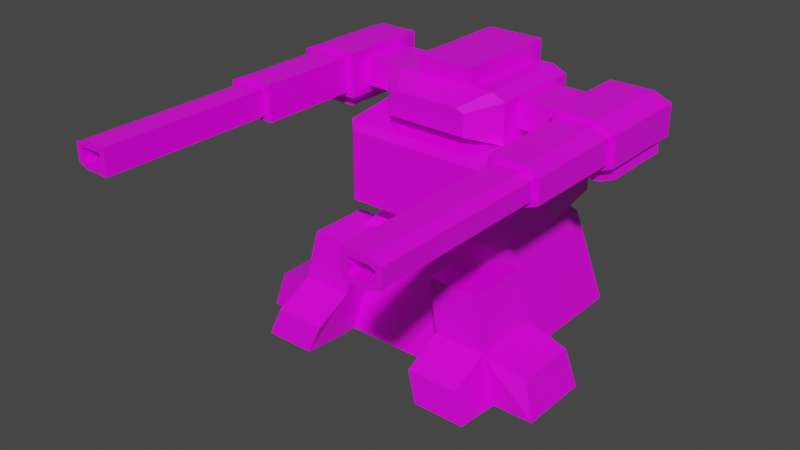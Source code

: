 # Source: TurretBlaster.blend  (saved by Blender 2.92.15; exported with 4.5.12 LTS)
import bpy
from mathutils import Matrix  # noqa: F401  (used for matrix-valued properties, if any)

bpy.ops.wm.read_factory_settings(use_empty=True)
scene = bpy.context.scene
scene.name = 'Scene'

# ---- collections
col_collection = bpy.data.collections.new('Collection'); scene.collection.children.link(col_collection)

# ---- images (referenced by path relative to the original .blend; pixels are not part of the script)
import os
ASSET_DIR = os.environ.get("B2B_ASSET_DIR", "")  # directory of the original .blend (textures are referenced by path, not embedded)
HERE = os.path.dirname(os.path.abspath(__file__))  # packed textures are extracted next to this script under _unpacked/

def load_image(name, relpath, width, height, colorspace="sRGB"):
    """Load a texture the original file referenced (path relative to the .blend, or extracted next to this script)."""
    p = next((c for c in (os.path.join(HERE, relpath), os.path.join(ASSET_DIR, relpath)) if relpath and os.path.exists(c)), "")
    if p:
        img = bpy.data.images.load(p, check_existing=True)
        img.name = name
    else:  # same state as the original file: an image datablock whose file is absent (Cycles renders it pink)
        img = bpy.data.images.new(name, width, height)
        img.source = "FILE"
        img.filepath = "//" + (relpath or name)
    img.colorspace_settings.name = colorspace
    return img
img_basiccolorpallete_png = load_image('BasicColorPallete.png', 'BasicColorPallete.png', 1024, 1024, 'sRGB')

# ---- materials (node trees are filled in below, after node groups)
mat_material = bpy.data.materials.new('Material')
mat_material.alpha_threshold = 0.0
mat_material.use_transparent_shadow = False
mat_material.line_color = (0.0, 0.0, 0.0, 1.0)

# ---- material node trees
mat_material.use_nodes = True; mat_material.node_tree.nodes.clear()
_N = mat_material.node_tree.nodes; _L = mat_material.node_tree.links
n0 = _N.new('ShaderNodeOutputMaterial'); n0.name = 'Material Output'; n0.location = (300, 300)
n1 = _N.new('ShaderNodeBsdfPrincipled'); n1.name = 'Principled BSDF'; n1.location = (10, 300)
n1.distribution = 'GGX'
n1.subsurface_method = 'BURLEY'
n1.inputs[2].default_value = 0.4
n1.inputs[3].default_value = 1.45
n1.inputs[27].default_value = (0.0, 0.0, 0.0, 1.0)
n1.inputs[28].default_value = 1.0
n2 = _N.new('ShaderNodeTexImage'); n2.name = 'Image Texture'; n2.location = (-652, 223)
n2.image = img_basiccolorpallete_png
n2.interpolation = 'Closest'
_L.new(n1.outputs[0], n0.inputs[0])
_L.new(n2.outputs[0], n1.inputs[0])
n0.is_active_output = True

# ---- world
world_world = bpy.data.worlds.new('World'); scene.world = world_world
world_world.use_nodes = True; world_world.node_tree.nodes.clear()
_N = world_world.node_tree.nodes; _L = world_world.node_tree.links
n0 = _N.new('ShaderNodeOutputWorld'); n0.name = 'World Output'; n0.location = (300, 300)
n1 = _N.new('ShaderNodeBackground'); n1.name = 'Background'; n1.location = (10, 300)
n1.inputs[0].default_value = (0.05088, 0.05088, 0.05088, 1.0)
_L.new(n1.outputs[0], n0.inputs[0])
n0.is_active_output = True
world_world.color = (0.05088, 0.05088, 0.05088)
world_world.use_sun_shadow = False
world_world.sun_shadow_jitter_overblur = 0.0

# ---- meshes
me_cube = bpy.data.meshes.new('Cube')
me_cube.from_pydata([(0.7663, 0.7663, 1.0), (1.0, 1.0, 0.0), (0.7663, -0.7663, 1.0), (1.0, -1.0, 0.0), (0.5582, -0.5582, 1.214), (0.5582, 0.5582, 1.214), (0.2324, -0.2324, 1.284), (0.2324, 0.2324, 1.284), (0.8864, -0.7712, 1.263), (0.8864, 0.7371, 1.263), (0.8864, -0.7712, 2.026), (0.8864, 0.7371, 2.026), (0.7552, -0.8903, 1.307), (0.7552, -0.8903, 1.982), (0.7439, 0.8589, 1.311), (0.7439, 0.8589, 1.979), (0.9892, 0.0, 1.229), (0.9892, 0.0, 2.06), (0.5518, -0.4557, 2.043), (0.5518, 0.4799, 2.043), (0.5518, -0.4557, 2.496), (0.5518, 0.4799, 2.496), (0.0, 1.0, 0.0), (0.0, -0.7663, 1.0), (0.0, -1.0, 0.0), (0.0, 0.7663, 1.0), (0.0, -0.5582, 1.214), (0.0, 0.5582, 1.214), (0.0, -0.2324, 1.284), (0.0, 0.2324, 1.284), (0.0, -0.7712, 1.263), (0.0, 0.7371, 1.263), (0.0, -0.7712, 2.026), (0.0, 0.7371, 2.026), (0.0, -0.8903, 1.307), (0.0, -0.8903, 1.982), (0.0, 0.8589, 1.311), (0.0, 0.8589, 1.979), (0.0, 0.0, 2.06), (0.0, 0.0, 1.229), (0.0, -0.4557, 2.043), (0.0, 0.4799, 2.043), (0.0, -0.4557, 2.496), (0.0, 0.4799, 2.496), (0.5518, -0.2528, 2.141), (0.5518, 0.2769, 2.141), (0.5518, -0.2528, 2.398), (0.5518, 0.2769, 2.398), (1.208, 0.2769, 2.141), (1.208, -0.2528, 2.141), (1.208, 0.2769, 2.398), (1.208, -0.2528, 2.398), (1.208, 0.4621, 2.052), (1.208, -0.4379, 2.052), (1.208, 0.4621, 2.487), (1.208, -0.4379, 2.487), (1.665, 0.4621, 2.052), (1.665, -0.4379, 2.052), (1.665, 0.4621, 2.487), (1.665, -0.4379, 2.487), (1.866, 0.4621, 2.124), (1.866, -0.4379, 2.124), (1.866, 0.4621, 2.415), (1.866, -0.4379, 2.415), (1.286, -0.4379, 2.098), (1.286, -0.4379, 2.442), (1.647, -0.4379, 2.098), (1.647, -0.4379, 2.442), (1.806, -0.4379, 2.154), (1.806, -0.4379, 2.385), (1.286, -1.427, 2.098), (1.286, -1.427, 2.442), (1.647, -1.427, 2.098), (1.647, -1.427, 2.442), (1.806, -1.427, 2.154), (1.806, -1.427, 2.385), (1.365, -1.427, 2.144), (1.365, -1.427, 2.395), (1.629, -1.427, 2.144), (1.629, -1.427, 2.395), (1.745, -1.427, 2.185), (1.745, -1.427, 2.354), (1.424, -3.114, 2.203), (1.424, -3.114, 2.336), (1.629, -3.114, 2.144), (1.629, -3.114, 2.395), (1.686, -3.114, 2.227), (1.686, -3.114, 2.312), (1.365, -3.114, 2.144), (1.365, -3.114, 2.395), (1.619, -3.114, 2.336), (1.619, -3.114, 2.203), (1.745, -3.114, 2.185), (1.745, -3.114, 2.354), (1.619, -2.837, 2.203), (1.619, -2.837, 2.336), (1.424, -2.837, 2.203), (1.424, -2.837, 2.336), (1.686, -2.837, 2.227), (1.686, -2.837, 2.312), (0.7041, 0.4799, 2.043), (0.7041, -0.4557, 2.043), (0.7041, 0.4799, 2.434), (0.7041, -0.4557, 2.434), (0.3559, -0.718, 2.142), (0.3559, -0.718, 2.388), (0.0, -0.718, 2.142), (0.0, -0.718, 2.388), (0.4386, -0.718, 2.142), (0.4386, -0.718, 2.354), (0.3151, 0.4799, 1.708), (0.3151, -0.4557, 2.485), (0.3151, 0.4799, 2.485), (0.0, 0.4799, 1.708), (0.0, -0.4557, 2.485), (0.0, 0.4799, 2.485), (0.0, 0.5944, 1.708), (0.3151, 0.5944, 1.708), (0.3151, 0.5944, 2.658), (0.3151, -0.4557, 2.658), (0.0, 0.5944, 2.658), (0.0, -0.4557, 2.658), (1.284, 0.3702, 2.057), (1.284, -0.346, 2.057), (1.648, 0.3702, 2.057), (1.648, -0.346, 2.057), (1.808, 0.3702, 2.114), (1.808, -0.346, 2.114), (1.31, 0.3702, 1.936), (1.31, -0.346, 1.936), (1.674, 0.3702, 1.936), (1.674, -0.346, 1.936), (1.834, 0.3702, 1.994), (1.834, -0.346, 1.994), (0.4626, -0.5413, 1.0), (0.6964, -0.4599, 0.0), (0.4626, -1.157, 1.0), (0.6964, -1.156, 0.0), (1.02, -0.5413, 1.0), (1.254, -0.4599, 0.0), (1.02, -1.157, 1.0), (1.254, -1.156, 0.0), (0.5795, -0.5006, 0.5), (0.5795, -1.198, 0.5), (1.137, -0.5006, 0.5), (1.137, -1.198, 0.5), (0.5795, -1.567, 0.3152), (0.6964, -1.608, 0.03674), (1.137, -1.567, 0.3152), (1.254, -1.608, 0.03674), (1.576, -0.5006, 0.3605), (1.693, -0.4599, 0.0), (1.576, -1.116, 0.3605), (1.693, -1.156, 0.0)], [], [(22, 1, 3, 24), (1, 0, 2, 3), (22, 25, 0, 1), (2, 0, 5, 4), (23, 2, 4, 26), (4, 5, 7, 6), (26, 4, 6, 28), (11, 9, 14, 15), (16, 9, 11, 17), (8, 10, 13, 12), (34, 12, 13, 35), (30, 8, 12, 34), (33, 11, 15, 37), (8, 16, 17, 10), (101, 103, 109, 108), (19, 21, 102, 100), (21, 43, 42, 20), (19, 41, 43, 21), (19, 18, 40, 41), (14, 36, 37, 15), (11, 33, 38, 17), (17, 38, 32, 10), (10, 32, 35, 13), (9, 31, 36, 14), (9, 16, 39, 31), (16, 8, 30, 39), (7, 29, 28, 6), (5, 27, 29, 7), (0, 25, 27, 5), (3, 2, 23, 24), (44, 46, 47, 45), (49, 48, 50, 51), (46, 44, 49, 51), (44, 45, 48, 49), (45, 47, 50, 48), (47, 46, 51, 50), (53, 55, 54, 52), (56, 58, 62, 60), (52, 54, 58, 56), (54, 55, 59, 58), (55, 53, 57, 59), (53, 52, 56, 57), (61, 60, 62, 63), (58, 59, 63, 62), (59, 57, 61, 63), (57, 56, 60, 61), (65, 67, 66, 64), (67, 69, 68, 66), (71, 70, 72, 73), (73, 72, 74, 75), (65, 64, 70, 71), (69, 67, 73, 75), (64, 66, 72, 70), (66, 68, 74, 72), (68, 69, 75, 74), (67, 65, 71, 73), (77, 79, 78, 76), (79, 81, 80, 78), (82, 91, 94, 96), (87, 90, 95, 99), (79, 77, 89, 85), (77, 76, 88, 89), (81, 79, 85, 93), (76, 78, 84, 88), (78, 80, 92, 84), (80, 81, 93, 92), (82, 83, 89, 88), (83, 90, 85, 89), (91, 82, 88, 84), (87, 86, 92, 93), (90, 87, 93, 85), (86, 91, 84, 92), (97, 96, 94, 95), (95, 94, 98, 99), (83, 82, 96, 97), (91, 86, 98, 94), (86, 87, 99, 98), (90, 83, 97, 95), (101, 100, 102, 103), (20, 42, 107, 105), (21, 20, 103, 102), (18, 19, 100, 101), (106, 104, 105, 107), (105, 104, 108, 109), (103, 20, 105, 109), (40, 18, 104, 106), (18, 101, 108, 104), (112, 111, 114, 115), (110, 112, 115, 113), (118, 120, 121, 119), (117, 116, 120, 118), (112, 110, 117, 118), (111, 112, 118, 119), (114, 111, 119, 121), (110, 113, 116, 117), (123, 125, 124, 122), (125, 127, 126, 124), (129, 128, 130, 131), (131, 130, 132, 133), (127, 125, 131, 133), (126, 127, 133, 132), (122, 124, 130, 128), (123, 122, 128, 129), (124, 126, 132, 130), (125, 123, 129, 131), (142, 143, 136, 134), (144, 138, 140, 145), (134, 136, 140, 138), (142, 134, 138, 144), (137, 135, 139, 141), (137, 141, 149, 147), (136, 143, 145, 140), (135, 142, 144, 139), (139, 144, 150, 151), (135, 137, 143, 142), (146, 147, 149, 148), (141, 145, 148, 149), (145, 143, 146, 148), (143, 137, 147, 146), (151, 150, 152, 153), (141, 139, 151, 153), (144, 145, 152, 150), (145, 141, 153, 152)])
_uv = me_cube.uv_layers.new(name='UVMap')
_uv.uv.foreach_set('vector', [0.07031, 0.9414, 0.07031, 0.9414, 0.07031, 0.9414, 0.07031, 0.9414, 0.07031, 0.9414, 0.07031, 0.9414, 0.07031, 0.9414, 0.07031, 0.9414, 0.07031, 0.9414, 0.07031, 0.9414, 0.07031, 0.9414, 0.07031, 0.9414, 0.07031, 0.9414, 0.07031, 0.9414, 0.07031, 0.9414, 0.07031, 0.9414, 0.07031, 0.9414, 0.07031, 0.9414, 0.07031, 0.9414, 0.07031, 0.9414, 0.07031, 0.9414, 0.07031, 0.9414, 0.07031, 0.9414, 0.07031, 0.9414, 0.07031, 0.9414, 0.07031, 0.9414, 0.07031, 0.9414, 0.07031, 0.9414, 0.07031, 0.9414, 0.07031, 0.9414, 0.07031, 0.9414, 0.07031, 0.9414, 0.07031, 0.9414, 0.07031, 0.9414, 0.07031, 0.9414, 0.07031, 0.9414, 0.07031, 0.9414, 0.07031, 0.9414, 0.07031, 0.9414, 0.07031, 0.9414, 0.07031, 0.9414, 0.07031, 0.9414, 0.07031, 0.9414, 0.07031, 0.9414, 0.07031, 0.9414, 0.07031, 0.9414, 0.07031, 0.9414, 0.07031, 0.9414, 0.07031, 0.9414, 0.07031, 0.9414, 0.07031, 0.9414, 0.07031, 0.9414, 0.07031, 0.9414, 0.07031, 0.9414, 0.07031, 0.9414, 0.07031, 0.9414, 0.07031, 0.9414, 0.07031, 0.9414, 0.07031, 0.9414, 0.07031, 0.9414, 0.07031, 0.9414, 0.07031, 0.9414, 0.07031, 0.9414, 0.07031, 0.9414, 0.07031, 0.9414, 0.07031, 0.9414, 0.07031, 0.9414, 0.07031, 0.9414, 0.07031, 0.9414, 0.07031, 0.9414, 0.07031, 0.9414, 0.07031, 0.9414, 0.07031, 0.9414, 0.07031, 0.9414, 0.07031, 0.9414, 0.07031, 0.9414, 0.07031, 0.9414, 0.07031, 0.9414, 0.07031, 0.9414, 0.07031, 0.9414, 0.07031, 0.9414, 0.07031, 0.9414, 0.07031, 0.9414, 0.07031, 0.9414, 0.07031, 0.9414, 0.07031, 0.9414, 0.07031, 0.9414, 0.07031, 0.9414, 0.07031, 0.9414, 0.07031, 0.9414, 0.07031, 0.9414, 0.07031, 0.9414, 0.07031, 0.9414, 0.07031, 0.9414, 0.07031, 0.9414, 0.07031, 0.9414, 0.07031, 0.9414, 0.07031, 0.9414, 0.07031, 0.9414, 0.07031, 0.9414, 0.07031, 0.9414, 0.07031, 0.9414, 0.07031, 0.9414, 0.07031, 0.9414, 0.07031, 0.9414, 0.07031, 0.9414, 0.07031, 0.9414, 0.07031, 0.9414, 0.07031, 0.9414, 0.07031, 0.9414, 0.07031, 0.9414, 0.07031, 0.9414, 0.07031, 0.9414, 0.07031, 0.9414, 0.07031, 0.9414, 0.07031, 0.9414, 0.07031, 0.9414, 0.07031, 0.9414, 0.07031, 0.9414, 0.07031, 0.9414, 0.07031, 0.9414, 0.07031, 0.9414, 0.07031, 0.9414, 0.07031, 0.9414, 0.07031, 0.9414, 0.07031, 0.9414, 0.07031, 0.9414, 0.07031, 0.9414, 0.07031, 0.9414, 0.07031, 0.9414, 0.07031, 0.9414, 0.07031, 0.9414, 0.07031, 0.9414, 0.07031, 0.9414, 0.07031, 0.9414, 0.07031, 0.9414, 0.07031, 0.9414, 0.07031, 0.9414, 0.07031, 0.9414, 0.07031, 0.9414, 0.07031, 0.9414, 0.07031, 0.9414, 0.07031, 0.9414, 0.07031, 0.9414, 0.07031, 0.9414, 0.07031, 0.9414, 0.07031, 0.9414, 0.07031, 0.9414, 0.07031, 0.9414, 0.07031, 0.9414, 0.07031, 0.9414, 0.07031, 0.9414, 0.07031, 0.9414, 0.07031, 0.9414, 0.07031, 0.9414, 0.07031, 0.9414, 0.07031, 0.9414, 0.07031, 0.9414, 0.07031, 0.9414, 0.07031, 0.9414, 0.07031, 0.9414, 0.07031, 0.9414, 0.07031, 0.9414, 0.07031, 0.9414, 0.07031, 0.9414, 0.07031, 0.9414, 0.07031, 0.9414, 0.07031, 0.9414, 0.07031, 0.9414, 0.07031, 0.9414, 0.07031, 0.9414, 0.07031, 0.9414, 0.07031, 0.9414, 0.07031, 0.9414, 0.07031, 0.9414, 0.07031, 0.9414, 0.07031, 0.9414, 0.07031, 0.9414, 0.07031, 0.9414, 0.07031, 0.9414, 0.07031, 0.9414, 0.07031, 0.9414, 0.07031, 0.9414, 0.07031, 0.9414, 0.07031, 0.9414, 0.07031, 0.9414, 0.07031, 0.9414, 0.07031, 0.9414, 0.07031, 0.9414, 0.07031, 0.9414, 0.07031, 0.9414, 0.07031, 0.9414, 0.07031, 0.9414, 0.07031, 0.9414, 0.07031, 0.9414, 0.07031, 0.9414, 0.07031, 0.9414, 0.07031, 0.9414, 0.07031, 0.9414, 0.07031, 0.9414, 0.07031, 0.9414, 0.07031, 0.9414, 0.07031, 0.9414, 0.07031, 0.9414, 0.07031, 0.9414, 0.07031, 0.9414, 0.07031, 0.9414, 0.07031, 0.9414, 0.07031, 0.9414, 0.07031, 0.9414, 0.07031, 0.9414, 0.07031, 0.9414, 0.07031, 0.9414, 0.07031, 0.9414, 0.07031, 0.9414, 0.07031, 0.9414, 0.07031, 0.9414, 0.07031, 0.9414, 0.07031, 0.9414, 0.07031, 0.9414, 0.07031, 0.9414, 0.07031, 0.9414, 0.07031, 0.9414, 0.07031, 0.9414, 0.07031, 0.9414, 0.07031, 0.9414, 0.07031, 0.9414, 0.07031, 0.9414, 0.07031, 0.9414, 0.07031, 0.9414, 0.07031, 0.9414, 0.07031, 0.9414, 0.07031, 0.9414, 0.07031, 0.9414, 0.07031, 0.9414, 0.07031, 0.9414, 0.07031, 0.9414, 0.07031, 0.9414, 0.07031, 0.9414, 0.07031, 0.9414, 0.07031, 0.9414, 0.07031, 0.9414, 0.07031, 0.9414, 0.07031, 0.9414, 0.07031, 0.9414, 0.07031, 0.9414, 0.07031, 0.9414, 0.07031, 0.9414, 0.07031, 0.9414, 0.07031, 0.9414, 0.07031, 0.9414, 0.07031, 0.9414, 0.07031, 0.9414, 0.07031, 0.9414, 0.07031, 0.9414, 0.07031, 0.9414, 0.07031, 0.9414, 0.07031, 0.9414, 0.07031, 0.9414, 0.07031, 0.9414, 0.07031, 0.9414, 0.07031, 0.9414, 0.07031, 0.9414, 0.07031, 0.9414, 0.07031, 0.9414, 0.07031, 0.9414, 0.07031, 0.9414, 0.07031, 0.9414, 0.07031, 0.9414, 0.07031, 0.9414, 0.07031, 0.9414, 0.07031, 0.9414, 0.07031, 0.9414, 0.07031, 0.9414, 0.07031, 0.9414, 0.07031, 0.9414, 0.07031, 0.9414, 0.07031, 0.9414, 0.07031, 0.9414, 0.07031, 0.9414, 0.07031, 0.9414, 0.07031, 0.9414, 0.07031, 0.9414, 0.07031, 0.9414, 0.07031, 0.9414, 0.07031, 0.9414, 0.07031, 0.9414, 0.07031, 0.9414, 0.9297, 0.9297, 0.9297, 0.9297, 0.9297, 0.9297, 0.9297, 0.9297, 0.9297, 0.9297, 0.9297, 0.9297, 0.9297, 0.9297, 0.9297, 0.9297, 0.07031, 0.9414, 0.07031, 0.9414, 0.07031, 0.9414, 0.07031, 0.9414, 0.07031, 0.9414, 0.07031, 0.9414, 0.07031, 0.9414, 0.07031, 0.9414, 0.07031, 0.9414, 0.07031, 0.9414, 0.07031, 0.9414, 0.07031, 0.9414, 0.07031, 0.9414, 0.07031, 0.9414, 0.07031, 0.9414, 0.07031, 0.9414, 0.07031, 0.9414, 0.07031, 0.9414, 0.07031, 0.9414, 0.07031, 0.9414, 0.07031, 0.9414, 0.07031, 0.9414, 0.07031, 0.9414, 0.07031, 0.9414, 0.07031, 0.9414, 0.07031, 0.9414, 0.07031, 0.9414, 0.07031, 0.9414, 0.07031, 0.9414, 0.07031, 0.9414, 0.07031, 0.9414, 0.07031, 0.9414, 0.07031, 0.9414, 0.07031, 0.9414, 0.07031, 0.9414, 0.07031, 0.9414, 0.07031, 0.9414, 0.07031, 0.9414, 0.07031, 0.9414, 0.07031, 0.9414, 0.07031, 0.9414, 0.07031, 0.9414, 0.07031, 0.9414, 0.07031, 0.9414, 0.07031, 0.9414, 0.07031, 0.9414, 0.07031, 0.9414, 0.07031, 0.9414, 0.07031, 0.9414, 0.07031, 0.9414, 0.07031, 0.9414, 0.07031, 0.9414, 0.07031, 0.9414, 0.07031, 0.9414, 0.07031, 0.9414, 0.07031, 0.9414, 0.07031, 0.9414, 0.07031, 0.9414, 0.07031, 0.9414, 0.07031, 0.9414, 0.07031, 0.9414, 0.07031, 0.9414, 0.07031, 0.9414, 0.07031, 0.9414, 0.07031, 0.9414, 0.07031, 0.9414, 0.07031, 0.9414, 0.07031, 0.9414, 0.07031, 0.9414, 0.07031, 0.9414, 0.07031, 0.9414, 0.07031, 0.9414, 0.07031, 0.9414, 0.07031, 0.9414, 0.07031, 0.9414, 0.07031, 0.9414, 0.07031, 0.9414, 0.07031, 0.9414, 0.07031, 0.9414, 0.07031, 0.9414, 0.07031, 0.9414, 0.07031, 0.9414, 0.07031, 0.9414, 0.07031, 0.9414, 0.07031, 0.9414, 0.07031, 0.9414, 0.07031, 0.9414, 0.07031, 0.9414, 0.07031, 0.9414, 0.07031, 0.9414, 0.07031, 0.9414, 0.07031, 0.9414, 0.07031, 0.9414, 0.07031, 0.9414, 0.07031, 0.9414, 0.07031, 0.9414, 0.07031, 0.9414, 0.07031, 0.9414, 0.07031, 0.9414, 0.07031, 0.9414, 0.07031, 0.9414, 0.07031, 0.9414, 0.07031, 0.9414, 0.07031, 0.9414, 0.07031, 0.9414, 0.07031, 0.9414, 0.07031, 0.9414, 0.07031, 0.9414, 0.07031, 0.9414, 0.07031, 0.9414, 0.07031, 0.9414, 0.07031, 0.9414, 0.07031, 0.9414, 0.07031, 0.9414, 0.07031, 0.9414, 0.07031, 0.9414, 0.07031, 0.9414, 0.07031, 0.9414, 0.07031, 0.9414, 0.07031, 0.9414, 0.07031, 0.9414, 0.07031, 0.9414, 0.07031, 0.9414, 0.07031, 0.9414, 0.07031, 0.9414, 0.07031, 0.9414, 0.07031, 0.9414, 0.07031, 0.9414, 0.07031, 0.9414, 0.07031, 0.9414, 0.07031, 0.9414, 0.07031, 0.9414, 0.07031, 0.9414, 0.07031, 0.9414, 0.07031, 0.9414, 0.07031, 0.9414, 0.07031, 0.9414, 0.07031, 0.9414, 0.07031, 0.9414, 0.07031, 0.9414, 0.07031, 0.9414, 0.07031, 0.9414, 0.07031, 0.9414, 0.07031, 0.9414, 0.07031, 0.9414, 0.07031, 0.9414, 0.07031, 0.9414, 0.07031, 0.9414, 0.07031, 0.9414, 0.07031, 0.9414, 0.07031, 0.9414, 0.07031, 0.9414, 0.07031, 0.9414, 0.07031, 0.9414, 0.07031, 0.9414, 0.07031, 0.9414, 0.07031, 0.9414, 0.07031, 0.9414, 0.07031, 0.9414, 0.07031, 0.9414, 0.07031, 0.9414, 0.07031, 0.9414, 0.07031, 0.9414, 0.07031, 0.9414, 0.07031, 0.9414, 0.07031, 0.9414, 0.07031, 0.9414, 0.07031, 0.9414, 0.07031, 0.9414, 0.07031, 0.9414, 0.07031, 0.9414, 0.07031, 0.9414, 0.07031, 0.9414, 0.07031, 0.9414, 0.07031, 0.9414, 0.07031, 0.9414, 0.07031, 0.9414, 0.07031, 0.9414, 0.07031, 0.9414, 0.07031, 0.9414, 0.07031, 0.9414, 0.07031, 0.9414, 0.07031, 0.9414, 0.07031, 0.9414, 0.07031, 0.9414, 0.07031, 0.9414, 0.07031, 0.9414, 0.07031, 0.9414, 0.07031, 0.9414, 0.07031, 0.9414, 0.07031, 0.9414, 0.07031, 0.9414, 0.07031, 0.9414, 0.07031, 0.9414, 0.07031, 0.9414, 0.07031, 0.9414])
me_cube.materials.append(mat_material)
me_cube.use_remesh_preserve_volume = False
me_cube.use_remesh_preserve_attributes = False
me_cube.use_mirror_vertex_groups = False
me_cube.update()

# ---- objects
ob_cube = bpy.data.objects.new('Cube', me_cube)

# ---- transforms, parenting, visibility, modifiers, constraints
ob_cube.location = (0.0, 0.0, 0.0)
ob_cube.scale = (0.8953, 1.0, 1.0)
ob_cube.lock_rotations_4d = False
ob_cube.empty_display_type = 'ARROWS'
ob_cube.lineart.crease_threshold = 0.0
_m = ob_cube.modifiers.new('Mirror', 'MIRROR')
_m.use_clip = True

# ---- collection membership
col_collection.objects.link(ob_cube)

# ---- scene / render settings (as saved in the file)
scene.frame_start = 1; scene.frame_end = 250; scene.frame_set(1)
scene.render.engine = 'BLENDER_EEVEE_NEXT'
scene.cycles.use_denoising = False
scene.cycles.samples = 128
scene.cycles.sampling_pattern = 'TABULATED_SOBOL'
scene.cycles.use_adaptive_sampling = False
scene.cycles.use_light_tree = False
scene.view_settings.view_transform = 'Filmic'
bpy.context.view_layer.update()

# ---- added for rendering (the .blend has no active camera and no usable light): camera, sun
cam_auto = bpy.data.cameras.new('AutoCamera')
cam_auto.lens = 50.0
cam_auto.sensor_width = 36.0
cam_auto.clip_end = 1000.0
ob_auto_camera = bpy.data.objects.new('AutoCamera', cam_auto)
scene.collection.objects.link(ob_auto_camera)
ob_auto_camera.location = (5.48599, -7.6404, 5.7177)
ob_auto_camera.rotation_euler = (1.09748, -7.21219e-08, 0.694738)
scene.camera = ob_auto_camera
light_auto_sun = bpy.data.lights.new('AutoSun', 'SUN')
light_auto_sun.energy = 3.0
light_auto_sun.angle = 0.0523599
ob_auto_sun = bpy.data.objects.new('AutoSun', light_auto_sun)
scene.collection.objects.link(ob_auto_sun)
ob_auto_sun.rotation_euler = (0.872665, 0.174533, 0.523599)
bpy.context.view_layer.update()
